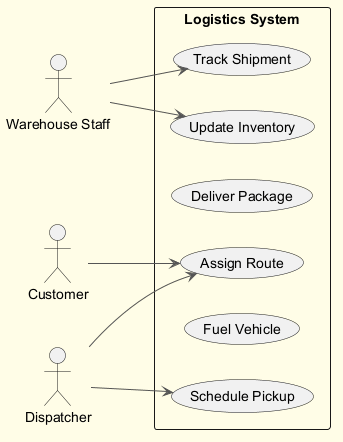

The diagram above was rendered by PlantUML. Its source (embedded in the PNG):
@startuml
skinparam backgroundColor #FFFDE7
skinparam classBackgroundColor #FFF9C4
skinparam classBorderColor #F57F17
skinparam ArrowColor #555555
left to right direction
actor "Warehouse Staff" as WarehouseStaff
actor "Customer" as Customer
actor "Dispatcher" as Dispatcher
rectangle "Logistics System" {
  usecase "Track Shipment" as UC_TrackShipment
  usecase "Schedule Pickup" as UC_SchedulePickup
  usecase "Deliver Package" as UC_DeliverPackage
  usecase "Assign Route" as UC_AssignRoute
  usecase "Fuel Vehicle" as UC_FuelVehicle
  usecase "Update Inventory" as UC_UpdateInventory
}
WarehouseStaff --> UC_TrackShipment
WarehouseStaff --> UC_UpdateInventory
Customer --> UC_AssignRoute
Dispatcher --> UC_SchedulePickup
Dispatcher --> UC_AssignRoute
@enduml